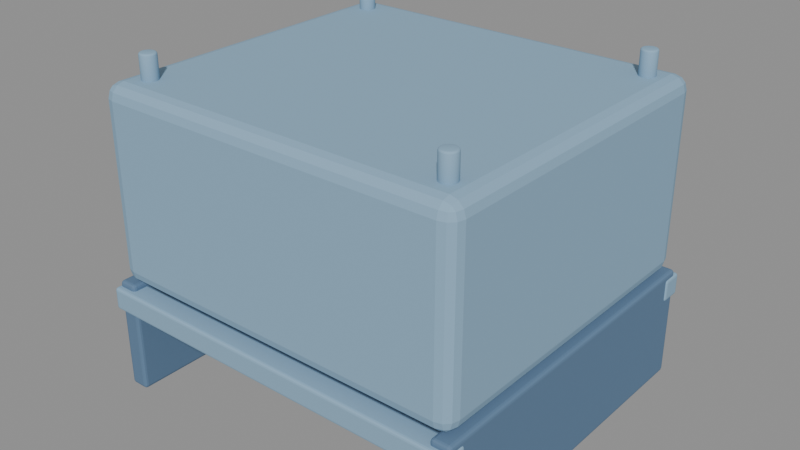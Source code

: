 # Source: vent_socket.blend  (saved by Blender 5.1.30; exported with 4.5.12 LTS)
import bpy
from mathutils import Matrix  # noqa: F401  (used for matrix-valued properties, if any)

bpy.ops.wm.read_factory_settings(use_empty=True)
scene = bpy.context.scene
scene.name = 'Scene'

# ---- materials (node trees are filled in below, after node groups)
mat_steel = bpy.data.materials.new('steel')
mat_steel.diffuse_color = (0.2623, 0.4233, 0.5711, 1.0)
mat_ink = bpy.data.materials.new('ink')
mat_ink.diffuse_color = (0.02956, 0.02315, 0.04667, 1.0)
mat_steel_dark = bpy.data.materials.new('steel_dark')
mat_steel_dark.diffuse_color = (0.117, 0.2016, 0.3185, 1.0)

# ---- material node trees
mat_steel.use_nodes = True; mat_steel.node_tree.nodes.clear()
_N = mat_steel.node_tree.nodes; _L = mat_steel.node_tree.links
n0 = _N.new('ShaderNodeBsdfPrincipled'); n0.name = 'Principled BSDF'; n0.location = (-200, 100)
n0.inputs[0].default_value = (0.2623, 0.4233, 0.5711, 1.0)
n0.inputs[2].default_value = 0.8
n0.inputs[13].default_value = 0.25
n1 = _N.new('ShaderNodeOutputMaterial'); n1.name = 'Material Output'; n1.location = (200, 100)
_L.new(n0.outputs[0], n1.inputs[0])
n1.is_active_output = True
mat_ink.use_nodes = True; mat_ink.node_tree.nodes.clear()
_N = mat_ink.node_tree.nodes; _L = mat_ink.node_tree.links
n0 = _N.new('ShaderNodeBsdfPrincipled'); n0.name = 'Principled BSDF'; n0.location = (-200, 100)
n0.inputs[0].default_value = (0.02956, 0.02315, 0.04667, 1.0)
n0.inputs[2].default_value = 0.77
n0.inputs[13].default_value = 0.25
n1 = _N.new('ShaderNodeOutputMaterial'); n1.name = 'Material Output'; n1.location = (200, 100)
_L.new(n0.outputs[0], n1.inputs[0])
n1.is_active_output = True
mat_steel_dark.use_nodes = True; mat_steel_dark.node_tree.nodes.clear()
_N = mat_steel_dark.node_tree.nodes; _L = mat_steel_dark.node_tree.links
n0 = _N.new('ShaderNodeBsdfPrincipled'); n0.name = 'Principled BSDF'; n0.location = (-200, 100)
n0.inputs[0].default_value = (0.117, 0.2016, 0.3185, 1.0)
n0.inputs[2].default_value = 0.8
n0.inputs[13].default_value = 0.25
n1 = _N.new('ShaderNodeOutputMaterial'); n1.name = 'Material Output'; n1.location = (200, 100)
_L.new(n0.outputs[0], n1.inputs[0])
n1.is_active_output = True

# ---- meshes
me_upper_box = bpy.data.meshes.new('Upper_box')
me_upper_box.from_pydata([(-0.33, -0.3, -0.17), (-0.33, -0.3, 0.17), (-0.33, 0.3, -0.17), (-0.33, 0.3, 0.17), (0.33, -0.3, -0.17), (0.33, -0.3, 0.17), (0.33, 0.3, -0.17), (0.33, 0.3, 0.17)], [], [(0, 1, 3, 2), (2, 3, 7, 6), (6, 7, 5, 4), (4, 5, 1, 0), (2, 6, 4, 0), (7, 3, 1, 5)])
me_upper_box.materials.append(mat_steel)
me_upper_box.update()
me_dark_open_socket = bpy.data.meshes.new('Dark_open_socket')
me_dark_open_socket.from_pydata([(-0.29, -0.255, -0.0125), (-0.29, -0.255, 0.0125), (-0.29, 0.255, -0.0125), (-0.29, 0.255, 0.0125), (0.29, -0.255, -0.0125), (0.29, -0.255, 0.0125), (0.29, 0.255, -0.0125), (0.29, 0.255, 0.0125)], [], [(0, 1, 3, 2), (2, 3, 7, 6), (6, 7, 5, 4), (4, 5, 1, 0), (2, 6, 4, 0), (7, 3, 1, 5)])
me_dark_open_socket.materials.append(mat_ink)
me_dark_open_socket.update()
me_filter_slide_rail = bpy.data.meshes.new('Filter_slide_rail')
me_filter_slide_rail.from_pydata([(-0.0175, -0.305, -0.1), (-0.0175, -0.305, 0.1), (-0.0175, 0.305, -0.1), (-0.0175, 0.305, 0.1), (0.0175, -0.305, -0.1), (0.0175, -0.305, 0.1), (0.0175, 0.305, -0.1), (0.0175, 0.305, 0.1)], [], [(0, 1, 3, 2), (2, 3, 7, 6), (6, 7, 5, 4), (4, 5, 1, 0), (2, 6, 4, 0), (7, 3, 1, 5)])
me_filter_slide_rail.materials.append(mat_steel_dark)
me_filter_slide_rail.update()
me_filter_slide_rail_001 = bpy.data.meshes.new('Filter_slide_rail.001')
me_filter_slide_rail_001.from_pydata([(-0.0175, -0.305, -0.1), (-0.0175, -0.305, 0.1), (-0.0175, 0.305, -0.1), (-0.0175, 0.305, 0.1), (0.0175, -0.305, -0.1), (0.0175, -0.305, 0.1), (0.0175, 0.305, -0.1), (0.0175, 0.305, 0.1)], [], [(0, 1, 3, 2), (2, 3, 7, 6), (6, 7, 5, 4), (4, 5, 1, 0), (2, 6, 4, 0), (7, 3, 1, 5)])
me_filter_slide_rail_001.materials.append(mat_steel_dark)
me_filter_slide_rail_001.update()
me_grille_frame = bpy.data.meshes.new('Grille_frame')
me_grille_frame.from_pydata([(-0.34, -0.02, -0.02), (-0.34, -0.02, 0.02), (-0.34, 0.02, -0.02), (-0.34, 0.02, 0.02), (0.34, -0.02, -0.02), (0.34, -0.02, 0.02), (0.34, 0.02, -0.02), (0.34, 0.02, 0.02)], [], [(0, 1, 3, 2), (2, 3, 7, 6), (6, 7, 5, 4), (4, 5, 1, 0), (2, 6, 4, 0), (7, 3, 1, 5)])
me_grille_frame.materials.append(mat_steel)
me_grille_frame.update()
me_grille_frame_001 = bpy.data.meshes.new('Grille_frame.001')
me_grille_frame_001.from_pydata([(-0.34, -0.02, -0.02), (-0.34, -0.02, 0.02), (-0.34, 0.02, -0.02), (-0.34, 0.02, 0.02), (0.34, -0.02, -0.02), (0.34, -0.02, 0.02), (0.34, 0.02, -0.02), (0.34, 0.02, 0.02)], [], [(0, 1, 3, 2), (2, 3, 7, 6), (6, 7, 5, 4), (4, 5, 1, 0), (2, 6, 4, 0), (7, 3, 1, 5)])
me_grille_frame_001.materials.append(mat_steel)
me_grille_frame_001.update()
me_grille_louvre = bpy.data.meshes.new('Grille_louvre')
me_grille_louvre.from_pydata([(-0.285, -0.0175, -0.011), (-0.285, -0.0175, 0.011), (-0.285, 0.0175, -0.011), (-0.285, 0.0175, 0.011), (0.285, -0.0175, -0.011), (0.285, -0.0175, 0.011), (0.285, 0.0175, -0.011), (0.285, 0.0175, 0.011)], [], [(0, 1, 3, 2), (2, 3, 7, 6), (6, 7, 5, 4), (4, 5, 1, 0), (2, 6, 4, 0), (7, 3, 1, 5)])
me_grille_louvre.materials.append(mat_steel_dark)
me_grille_louvre.update()
me_grille_louvre_001 = bpy.data.meshes.new('Grille_louvre.001')
me_grille_louvre_001.from_pydata([(-0.285, -0.0175, -0.011), (-0.285, -0.0175, 0.011), (-0.285, 0.0175, -0.011), (-0.285, 0.0175, 0.011), (0.285, -0.0175, -0.011), (0.285, -0.0175, 0.011), (0.285, 0.0175, -0.011), (0.285, 0.0175, 0.011)], [], [(0, 1, 3, 2), (2, 3, 7, 6), (6, 7, 5, 4), (4, 5, 1, 0), (2, 6, 4, 0), (7, 3, 1, 5)])
me_grille_louvre_001.materials.append(mat_steel_dark)
me_grille_louvre_001.update()
me_grille_louvre_002 = bpy.data.meshes.new('Grille_louvre.002')
me_grille_louvre_002.from_pydata([(-0.285, -0.0175, -0.011), (-0.285, -0.0175, 0.011), (-0.285, 0.0175, -0.011), (-0.285, 0.0175, 0.011), (0.285, -0.0175, -0.011), (0.285, -0.0175, 0.011), (0.285, 0.0175, -0.011), (0.285, 0.0175, 0.011)], [], [(0, 1, 3, 2), (2, 3, 7, 6), (6, 7, 5, 4), (4, 5, 1, 0), (2, 6, 4, 0), (7, 3, 1, 5)])
me_grille_louvre_002.materials.append(mat_steel_dark)
me_grille_louvre_002.update()
me_grille_louvre_003 = bpy.data.meshes.new('Grille_louvre.003')
me_grille_louvre_003.from_pydata([(-0.285, -0.0175, -0.011), (-0.285, -0.0175, 0.011), (-0.285, 0.0175, -0.011), (-0.285, 0.0175, 0.011), (0.285, -0.0175, -0.011), (0.285, -0.0175, 0.011), (0.285, 0.0175, -0.011), (0.285, 0.0175, 0.011)], [], [(0, 1, 3, 2), (2, 3, 7, 6), (6, 7, 5, 4), (4, 5, 1, 0), (2, 6, 4, 0), (7, 3, 1, 5)])
me_grille_louvre_003.materials.append(mat_steel_dark)
me_grille_louvre_003.update()
me_grille_louvre_004 = bpy.data.meshes.new('Grille_louvre.004')
me_grille_louvre_004.from_pydata([(-0.285, -0.0175, -0.011), (-0.285, -0.0175, 0.011), (-0.285, 0.0175, -0.011), (-0.285, 0.0175, 0.011), (0.285, -0.0175, -0.011), (0.285, -0.0175, 0.011), (0.285, 0.0175, -0.011), (0.285, 0.0175, 0.011)], [], [(0, 1, 3, 2), (2, 3, 7, 6), (6, 7, 5, 4), (4, 5, 1, 0), (2, 6, 4, 0), (7, 3, 1, 5)])
me_grille_louvre_004.materials.append(mat_steel_dark)
me_grille_louvre_004.update()
me_grille_louvre_005 = bpy.data.meshes.new('Grille_louvre.005')
me_grille_louvre_005.from_pydata([(-0.285, -0.0175, -0.011), (-0.285, -0.0175, 0.011), (-0.285, 0.0175, -0.011), (-0.285, 0.0175, 0.011), (0.285, -0.0175, -0.011), (0.285, -0.0175, 0.011), (0.285, 0.0175, -0.011), (0.285, 0.0175, 0.011)], [], [(0, 1, 3, 2), (2, 3, 7, 6), (6, 7, 5, 4), (4, 5, 1, 0), (2, 6, 4, 0), (7, 3, 1, 5)])
me_grille_louvre_005.materials.append(mat_steel_dark)
me_grille_louvre_005.update()
me_grille_louvre_006 = bpy.data.meshes.new('Grille_louvre.006')
me_grille_louvre_006.from_pydata([(-0.285, -0.0175, -0.011), (-0.285, -0.0175, 0.011), (-0.285, 0.0175, -0.011), (-0.285, 0.0175, 0.011), (0.285, -0.0175, -0.011), (0.285, -0.0175, 0.011), (0.285, 0.0175, -0.011), (0.285, 0.0175, 0.011)], [], [(0, 1, 3, 2), (2, 3, 7, 6), (6, 7, 5, 4), (4, 5, 1, 0), (2, 6, 4, 0), (7, 3, 1, 5)])
me_grille_louvre_006.materials.append(mat_steel_dark)
me_grille_louvre_006.update()
me_grille_louvre_007 = bpy.data.meshes.new('Grille_louvre.007')
me_grille_louvre_007.from_pydata([(-0.285, -0.0175, -0.011), (-0.285, -0.0175, 0.011), (-0.285, 0.0175, -0.011), (-0.285, 0.0175, 0.011), (0.285, -0.0175, -0.011), (0.285, -0.0175, 0.011), (0.285, 0.0175, -0.011), (0.285, 0.0175, 0.011)], [], [(0, 1, 3, 2), (2, 3, 7, 6), (6, 7, 5, 4), (4, 5, 1, 0), (2, 6, 4, 0), (7, 3, 1, 5)])
me_grille_louvre_007.materials.append(mat_steel_dark)
me_grille_louvre_007.update()
me_grille_louvre_008 = bpy.data.meshes.new('Grille_louvre.008')
me_grille_louvre_008.from_pydata([(-0.285, -0.0175, -0.011), (-0.285, -0.0175, 0.011), (-0.285, 0.0175, -0.011), (-0.285, 0.0175, 0.011), (0.285, -0.0175, -0.011), (0.285, -0.0175, 0.011), (0.285, 0.0175, -0.011), (0.285, 0.0175, 0.011)], [], [(0, 1, 3, 2), (2, 3, 7, 6), (6, 7, 5, 4), (4, 5, 1, 0), (2, 6, 4, 0), (7, 3, 1, 5)])
me_grille_louvre_008.materials.append(mat_steel_dark)
me_grille_louvre_008.update()
me_grille_louvre_009 = bpy.data.meshes.new('Grille_louvre.009')
me_grille_louvre_009.from_pydata([(-0.285, -0.0175, -0.011), (-0.285, -0.0175, 0.011), (-0.285, 0.0175, -0.011), (-0.285, 0.0175, 0.011), (0.285, -0.0175, -0.011), (0.285, -0.0175, 0.011), (0.285, 0.0175, -0.011), (0.285, 0.0175, 0.011)], [], [(0, 1, 3, 2), (2, 3, 7, 6), (6, 7, 5, 4), (4, 5, 1, 0), (2, 6, 4, 0), (7, 3, 1, 5)])
me_grille_louvre_009.materials.append(mat_steel_dark)
me_grille_louvre_009.update()
me_ceiling_bolt = bpy.data.meshes.new('Ceiling_bolt')
me_ceiling_bolt.from_pydata([(0.0, 0.014, -0.0225), (0.0, 0.014, 0.0225), (0.004326, 0.01331, -0.0225), (0.004326, 0.01331, 0.0225), (0.008229, 0.01133, -0.0225), (0.008229, 0.01133, 0.0225), (0.01133, 0.008229, -0.0225), (0.01133, 0.008229, 0.0225), (0.01331, 0.004326, -0.0225), (0.01331, 0.004326, 0.0225), (0.014, 0.0, -0.0225), (0.014, 0.0, 0.0225), (0.01331, -0.004326, -0.0225), (0.01331, -0.004326, 0.0225), (0.01133, -0.008229, -0.0225), (0.01133, -0.008229, 0.0225), (0.008229, -0.01133, -0.0225), (0.008229, -0.01133, 0.0225), (0.004326, -0.01331, -0.0225), (0.004326, -0.01331, 0.0225), (0.0, -0.014, -0.0225), (0.0, -0.014, 0.0225), (-0.004326, -0.01331, -0.0225), (-0.004326, -0.01331, 0.0225), (-0.008229, -0.01133, -0.0225), (-0.008229, -0.01133, 0.0225), (-0.01133, -0.008229, -0.0225), (-0.01133, -0.008229, 0.0225), (-0.01331, -0.004326, -0.0225), (-0.01331, -0.004326, 0.0225), (-0.014, 0.0, -0.0225), (-0.014, 0.0, 0.0225), (-0.01331, 0.004326, -0.0225), (-0.01331, 0.004326, 0.0225), (-0.01133, 0.008229, -0.0225), (-0.01133, 0.008229, 0.0225), (-0.008229, 0.01133, -0.0225), (-0.008229, 0.01133, 0.0225), (-0.004326, 0.01331, -0.0225), (-0.004326, 0.01331, 0.0225)], [], [(0, 1, 3, 2), (2, 3, 5, 4), (4, 5, 7, 6), (6, 7, 9, 8), (8, 9, 11, 10), (10, 11, 13, 12), (12, 13, 15, 14), (14, 15, 17, 16), (16, 17, 19, 18), (18, 19, 21, 20), (20, 21, 23, 22), (22, 23, 25, 24), (24, 25, 27, 26), (26, 27, 29, 28), (28, 29, 31, 30), (30, 31, 33, 32), (32, 33, 35, 34), (34, 35, 37, 36), (3, 1, 39, 37, 35, 33, 31, 29, 27, 25, 23, 21, 19, 17, 15, 13, 11, 9, 7, 5), (36, 37, 39, 38), (38, 39, 1, 0), (0, 2, 4, 6, 8, 10, 12, 14, 16, 18, 20, 22, 24, 26, 28, 30, 32, 34, 36, 38)])
me_ceiling_bolt.polygons.foreach_set('use_smooth', [True] * 22)
me_ceiling_bolt.materials.append(mat_steel)
me_ceiling_bolt.update()
me_ceiling_bolt_001 = bpy.data.meshes.new('Ceiling_bolt.001')
me_ceiling_bolt_001.from_pydata([(0.0, 0.014, -0.0225), (0.0, 0.014, 0.0225), (0.004326, 0.01331, -0.0225), (0.004326, 0.01331, 0.0225), (0.008229, 0.01133, -0.0225), (0.008229, 0.01133, 0.0225), (0.01133, 0.008229, -0.0225), (0.01133, 0.008229, 0.0225), (0.01331, 0.004326, -0.0225), (0.01331, 0.004326, 0.0225), (0.014, 0.0, -0.0225), (0.014, 0.0, 0.0225), (0.01331, -0.004326, -0.0225), (0.01331, -0.004326, 0.0225), (0.01133, -0.008229, -0.0225), (0.01133, -0.008229, 0.0225), (0.008229, -0.01133, -0.0225), (0.008229, -0.01133, 0.0225), (0.004326, -0.01331, -0.0225), (0.004326, -0.01331, 0.0225), (0.0, -0.014, -0.0225), (0.0, -0.014, 0.0225), (-0.004326, -0.01331, -0.0225), (-0.004326, -0.01331, 0.0225), (-0.008229, -0.01133, -0.0225), (-0.008229, -0.01133, 0.0225), (-0.01133, -0.008229, -0.0225), (-0.01133, -0.008229, 0.0225), (-0.01331, -0.004326, -0.0225), (-0.01331, -0.004326, 0.0225), (-0.014, 0.0, -0.0225), (-0.014, 0.0, 0.0225), (-0.01331, 0.004326, -0.0225), (-0.01331, 0.004326, 0.0225), (-0.01133, 0.008229, -0.0225), (-0.01133, 0.008229, 0.0225), (-0.008229, 0.01133, -0.0225), (-0.008229, 0.01133, 0.0225), (-0.004326, 0.01331, -0.0225), (-0.004326, 0.01331, 0.0225)], [], [(0, 1, 3, 2), (2, 3, 5, 4), (4, 5, 7, 6), (6, 7, 9, 8), (8, 9, 11, 10), (10, 11, 13, 12), (12, 13, 15, 14), (14, 15, 17, 16), (16, 17, 19, 18), (18, 19, 21, 20), (20, 21, 23, 22), (22, 23, 25, 24), (24, 25, 27, 26), (26, 27, 29, 28), (28, 29, 31, 30), (30, 31, 33, 32), (32, 33, 35, 34), (34, 35, 37, 36), (3, 1, 39, 37, 35, 33, 31, 29, 27, 25, 23, 21, 19, 17, 15, 13, 11, 9, 7, 5), (36, 37, 39, 38), (38, 39, 1, 0), (0, 2, 4, 6, 8, 10, 12, 14, 16, 18, 20, 22, 24, 26, 28, 30, 32, 34, 36, 38)])
me_ceiling_bolt_001.polygons.foreach_set('use_smooth', [True] * 22)
me_ceiling_bolt_001.materials.append(mat_steel)
me_ceiling_bolt_001.update()
me_ceiling_bolt_002 = bpy.data.meshes.new('Ceiling_bolt.002')
me_ceiling_bolt_002.from_pydata([(0.0, 0.014, -0.0225), (0.0, 0.014, 0.0225), (0.004326, 0.01331, -0.0225), (0.004326, 0.01331, 0.0225), (0.008229, 0.01133, -0.0225), (0.008229, 0.01133, 0.0225), (0.01133, 0.008229, -0.0225), (0.01133, 0.008229, 0.0225), (0.01331, 0.004326, -0.0225), (0.01331, 0.004326, 0.0225), (0.014, 0.0, -0.0225), (0.014, 0.0, 0.0225), (0.01331, -0.004326, -0.0225), (0.01331, -0.004326, 0.0225), (0.01133, -0.008229, -0.0225), (0.01133, -0.008229, 0.0225), (0.008229, -0.01133, -0.0225), (0.008229, -0.01133, 0.0225), (0.004326, -0.01331, -0.0225), (0.004326, -0.01331, 0.0225), (0.0, -0.014, -0.0225), (0.0, -0.014, 0.0225), (-0.004326, -0.01331, -0.0225), (-0.004326, -0.01331, 0.0225), (-0.008229, -0.01133, -0.0225), (-0.008229, -0.01133, 0.0225), (-0.01133, -0.008229, -0.0225), (-0.01133, -0.008229, 0.0225), (-0.01331, -0.004326, -0.0225), (-0.01331, -0.004326, 0.0225), (-0.014, 0.0, -0.0225), (-0.014, 0.0, 0.0225), (-0.01331, 0.004326, -0.0225), (-0.01331, 0.004326, 0.0225), (-0.01133, 0.008229, -0.0225), (-0.01133, 0.008229, 0.0225), (-0.008229, 0.01133, -0.0225), (-0.008229, 0.01133, 0.0225), (-0.004326, 0.01331, -0.0225), (-0.004326, 0.01331, 0.0225)], [], [(0, 1, 3, 2), (2, 3, 5, 4), (4, 5, 7, 6), (6, 7, 9, 8), (8, 9, 11, 10), (10, 11, 13, 12), (12, 13, 15, 14), (14, 15, 17, 16), (16, 17, 19, 18), (18, 19, 21, 20), (20, 21, 23, 22), (22, 23, 25, 24), (24, 25, 27, 26), (26, 27, 29, 28), (28, 29, 31, 30), (30, 31, 33, 32), (32, 33, 35, 34), (34, 35, 37, 36), (3, 1, 39, 37, 35, 33, 31, 29, 27, 25, 23, 21, 19, 17, 15, 13, 11, 9, 7, 5), (36, 37, 39, 38), (38, 39, 1, 0), (0, 2, 4, 6, 8, 10, 12, 14, 16, 18, 20, 22, 24, 26, 28, 30, 32, 34, 36, 38)])
me_ceiling_bolt_002.polygons.foreach_set('use_smooth', [True] * 22)
me_ceiling_bolt_002.materials.append(mat_steel)
me_ceiling_bolt_002.update()
me_ceiling_bolt_003 = bpy.data.meshes.new('Ceiling_bolt.003')
me_ceiling_bolt_003.from_pydata([(0.0, 0.014, -0.0225), (0.0, 0.014, 0.0225), (0.004326, 0.01331, -0.0225), (0.004326, 0.01331, 0.0225), (0.008229, 0.01133, -0.0225), (0.008229, 0.01133, 0.0225), (0.01133, 0.008229, -0.0225), (0.01133, 0.008229, 0.0225), (0.01331, 0.004326, -0.0225), (0.01331, 0.004326, 0.0225), (0.014, 0.0, -0.0225), (0.014, 0.0, 0.0225), (0.01331, -0.004326, -0.0225), (0.01331, -0.004326, 0.0225), (0.01133, -0.008229, -0.0225), (0.01133, -0.008229, 0.0225), (0.008229, -0.01133, -0.0225), (0.008229, -0.01133, 0.0225), (0.004326, -0.01331, -0.0225), (0.004326, -0.01331, 0.0225), (0.0, -0.014, -0.0225), (0.0, -0.014, 0.0225), (-0.004326, -0.01331, -0.0225), (-0.004326, -0.01331, 0.0225), (-0.008229, -0.01133, -0.0225), (-0.008229, -0.01133, 0.0225), (-0.01133, -0.008229, -0.0225), (-0.01133, -0.008229, 0.0225), (-0.01331, -0.004326, -0.0225), (-0.01331, -0.004326, 0.0225), (-0.014, 0.0, -0.0225), (-0.014, 0.0, 0.0225), (-0.01331, 0.004326, -0.0225), (-0.01331, 0.004326, 0.0225), (-0.01133, 0.008229, -0.0225), (-0.01133, 0.008229, 0.0225), (-0.008229, 0.01133, -0.0225), (-0.008229, 0.01133, 0.0225), (-0.004326, 0.01331, -0.0225), (-0.004326, 0.01331, 0.0225)], [], [(0, 1, 3, 2), (2, 3, 5, 4), (4, 5, 7, 6), (6, 7, 9, 8), (8, 9, 11, 10), (10, 11, 13, 12), (12, 13, 15, 14), (14, 15, 17, 16), (16, 17, 19, 18), (18, 19, 21, 20), (20, 21, 23, 22), (22, 23, 25, 24), (24, 25, 27, 26), (26, 27, 29, 28), (28, 29, 31, 30), (30, 31, 33, 32), (32, 33, 35, 34), (34, 35, 37, 36), (3, 1, 39, 37, 35, 33, 31, 29, 27, 25, 23, 21, 19, 17, 15, 13, 11, 9, 7, 5), (36, 37, 39, 38), (38, 39, 1, 0), (0, 2, 4, 6, 8, 10, 12, 14, 16, 18, 20, 22, 24, 26, 28, 30, 32, 34, 36, 38)])
me_ceiling_bolt_003.polygons.foreach_set('use_smooth', [True] * 22)
me_ceiling_bolt_003.materials.append(mat_steel)
me_ceiling_bolt_003.update()

# ---- objects
ob_ventsocket = bpy.data.objects.new('VentSocket', None)
ob_upper_box = bpy.data.objects.new('Upper_box', me_upper_box)
ob_dark_open_socket = bpy.data.objects.new('Dark_open_socket', me_dark_open_socket)
ob_filter_slide_rail = bpy.data.objects.new('Filter_slide_rail', me_filter_slide_rail)
ob_filter_slide_rail_001 = bpy.data.objects.new('Filter_slide_rail.001', me_filter_slide_rail_001)
ob_grille_frame = bpy.data.objects.new('Grille_frame', me_grille_frame)
ob_grille_frame_001 = bpy.data.objects.new('Grille_frame.001', me_grille_frame_001)
ob_grille_louvre = bpy.data.objects.new('Grille_louvre', me_grille_louvre)
ob_grille_louvre_001 = bpy.data.objects.new('Grille_louvre.001', me_grille_louvre_001)
ob_grille_louvre_002 = bpy.data.objects.new('Grille_louvre.002', me_grille_louvre_002)
ob_grille_louvre_003 = bpy.data.objects.new('Grille_louvre.003', me_grille_louvre_003)
ob_grille_louvre_004 = bpy.data.objects.new('Grille_louvre.004', me_grille_louvre_004)
ob_grille_louvre_005 = bpy.data.objects.new('Grille_louvre.005', me_grille_louvre_005)
ob_grille_louvre_006 = bpy.data.objects.new('Grille_louvre.006', me_grille_louvre_006)
ob_grille_louvre_007 = bpy.data.objects.new('Grille_louvre.007', me_grille_louvre_007)
ob_grille_louvre_008 = bpy.data.objects.new('Grille_louvre.008', me_grille_louvre_008)
ob_grille_louvre_009 = bpy.data.objects.new('Grille_louvre.009', me_grille_louvre_009)
ob_ceiling_bolt = bpy.data.objects.new('Ceiling_bolt', me_ceiling_bolt)
ob_ceiling_bolt_001 = bpy.data.objects.new('Ceiling_bolt.001', me_ceiling_bolt_001)
ob_ceiling_bolt_002 = bpy.data.objects.new('Ceiling_bolt.002', me_ceiling_bolt_002)
ob_ceiling_bolt_003 = bpy.data.objects.new('Ceiling_bolt.003', me_ceiling_bolt_003)

# ---- transforms, parenting, visibility, modifiers, constraints
ob_ventsocket.location = (0.0, 0.0, 0.0)
ob_ventsocket.empty_display_size = 0.05
ob_upper_box.parent = ob_ventsocket
ob_upper_box.location = (0.0, 0.0, 0.17)
_m = ob_upper_box.modifiers.new('Bevel', 'BEVEL')
_m.width = 0.025
_m.width_pct = 0.025
_m.segments = 3
_m.angle_limit = 0.6109
ob_dark_open_socket.parent = ob_ventsocket
ob_dark_open_socket.location = (0.0, 0.0, -0.015)
_m = ob_dark_open_socket.modifiers.new('Bevel', 'BEVEL')
_m.width = 0.009
_m.width_pct = 0.009
_m.segments = 3
_m.angle_limit = 0.6109
ob_filter_slide_rail.parent = ob_ventsocket
ob_filter_slide_rail.location = (-0.32, 0.0, -0.1)
_m = ob_filter_slide_rail.modifiers.new('Bevel', 'BEVEL')
_m.width = 0.006
_m.width_pct = 0.006
_m.segments = 3
_m.angle_limit = 0.6109
ob_filter_slide_rail_001.parent = ob_ventsocket
ob_filter_slide_rail_001.location = (0.32, 0.0, -0.1)
_m = ob_filter_slide_rail_001.modifiers.new('Bevel', 'BEVEL')
_m.width = 0.006
_m.width_pct = 0.006
_m.segments = 3
_m.angle_limit = 0.6109
ob_grille_frame.parent = ob_ventsocket
ob_grille_frame.location = (0.0, 0.295, -0.03)
_m = ob_grille_frame.modifiers.new('Bevel', 'BEVEL')
_m.width = 0.005
_m.width_pct = 0.005
_m.segments = 3
_m.angle_limit = 0.6109
ob_grille_frame_001.parent = ob_ventsocket
ob_grille_frame_001.location = (0.0, -0.295, -0.03)
_m = ob_grille_frame_001.modifiers.new('Bevel', 'BEVEL')
_m.width = 0.005
_m.width_pct = 0.005
_m.segments = 3
_m.angle_limit = 0.6109
ob_grille_louvre.parent = ob_ventsocket
ob_grille_louvre.location = (0.0, 0.24, -0.025)
_m = ob_grille_louvre.modifiers.new('Bevel', 'BEVEL')
_m.width = 0.004
_m.width_pct = 0.004
_m.segments = 3
_m.angle_limit = 0.6109
ob_grille_louvre_001.parent = ob_ventsocket
ob_grille_louvre_001.location = (0.0, 0.187, -0.025)
_m = ob_grille_louvre_001.modifiers.new('Bevel', 'BEVEL')
_m.width = 0.004
_m.width_pct = 0.004
_m.segments = 3
_m.angle_limit = 0.6109
ob_grille_louvre_002.parent = ob_ventsocket
ob_grille_louvre_002.location = (0.0, 0.134, -0.025)
_m = ob_grille_louvre_002.modifiers.new('Bevel', 'BEVEL')
_m.width = 0.004
_m.width_pct = 0.004
_m.segments = 3
_m.angle_limit = 0.6109
ob_grille_louvre_003.parent = ob_ventsocket
ob_grille_louvre_003.location = (0.0, 0.081, -0.025)
_m = ob_grille_louvre_003.modifiers.new('Bevel', 'BEVEL')
_m.width = 0.004
_m.width_pct = 0.004
_m.segments = 3
_m.angle_limit = 0.6109
ob_grille_louvre_004.parent = ob_ventsocket
ob_grille_louvre_004.location = (0.0, 0.028, -0.025)
_m = ob_grille_louvre_004.modifiers.new('Bevel', 'BEVEL')
_m.width = 0.004
_m.width_pct = 0.004
_m.segments = 3
_m.angle_limit = 0.6109
ob_grille_louvre_005.parent = ob_ventsocket
ob_grille_louvre_005.location = (0.0, -0.025, -0.025)
_m = ob_grille_louvre_005.modifiers.new('Bevel', 'BEVEL')
_m.width = 0.004
_m.width_pct = 0.004
_m.segments = 3
_m.angle_limit = 0.6109
ob_grille_louvre_006.parent = ob_ventsocket
ob_grille_louvre_006.location = (0.0, -0.078, -0.025)
_m = ob_grille_louvre_006.modifiers.new('Bevel', 'BEVEL')
_m.width = 0.004
_m.width_pct = 0.004
_m.segments = 3
_m.angle_limit = 0.6109
ob_grille_louvre_007.parent = ob_ventsocket
ob_grille_louvre_007.location = (0.0, -0.131, -0.025)
_m = ob_grille_louvre_007.modifiers.new('Bevel', 'BEVEL')
_m.width = 0.004
_m.width_pct = 0.004
_m.segments = 3
_m.angle_limit = 0.6109
ob_grille_louvre_008.parent = ob_ventsocket
ob_grille_louvre_008.location = (0.0, -0.184, -0.025)
_m = ob_grille_louvre_008.modifiers.new('Bevel', 'BEVEL')
_m.width = 0.004
_m.width_pct = 0.004
_m.segments = 3
_m.angle_limit = 0.6109
ob_grille_louvre_009.parent = ob_ventsocket
ob_grille_louvre_009.location = (0.0, -0.237, -0.025)
_m = ob_grille_louvre_009.modifiers.new('Bevel', 'BEVEL')
_m.width = 0.004
_m.width_pct = 0.004
_m.segments = 3
_m.angle_limit = 0.6109
ob_ceiling_bolt.parent = ob_ventsocket
ob_ceiling_bolt.location = (-0.28, 0.245, 0.36)
_m = ob_ceiling_bolt.modifiers.new('Bevel', 'BEVEL')
_m.width = 0.003
_m.width_pct = 0.003
_m.segments = 3
_m.angle_limit = 0.6109
ob_ceiling_bolt_001.parent = ob_ventsocket
ob_ceiling_bolt_001.location = (-0.28, -0.245, 0.36)
_m = ob_ceiling_bolt_001.modifiers.new('Bevel', 'BEVEL')
_m.width = 0.003
_m.width_pct = 0.003
_m.segments = 3
_m.angle_limit = 0.6109
ob_ceiling_bolt_002.parent = ob_ventsocket
ob_ceiling_bolt_002.location = (0.28, 0.245, 0.36)
_m = ob_ceiling_bolt_002.modifiers.new('Bevel', 'BEVEL')
_m.width = 0.003
_m.width_pct = 0.003
_m.segments = 3
_m.angle_limit = 0.6109
ob_ceiling_bolt_003.parent = ob_ventsocket
ob_ceiling_bolt_003.location = (0.28, -0.245, 0.36)
_m = ob_ceiling_bolt_003.modifiers.new('Bevel', 'BEVEL')
_m.width = 0.003
_m.width_pct = 0.003
_m.segments = 3
_m.angle_limit = 0.6109

# ---- collection membership
scene.collection.objects.link(ob_ventsocket)
scene.collection.objects.link(ob_upper_box)
scene.collection.objects.link(ob_dark_open_socket)
scene.collection.objects.link(ob_filter_slide_rail)
scene.collection.objects.link(ob_filter_slide_rail_001)
scene.collection.objects.link(ob_grille_frame)
scene.collection.objects.link(ob_grille_frame_001)
scene.collection.objects.link(ob_grille_louvre)
scene.collection.objects.link(ob_grille_louvre_001)
scene.collection.objects.link(ob_grille_louvre_002)
scene.collection.objects.link(ob_grille_louvre_003)
scene.collection.objects.link(ob_grille_louvre_004)
scene.collection.objects.link(ob_grille_louvre_005)
scene.collection.objects.link(ob_grille_louvre_006)
scene.collection.objects.link(ob_grille_louvre_007)
scene.collection.objects.link(ob_grille_louvre_008)
scene.collection.objects.link(ob_grille_louvre_009)
scene.collection.objects.link(ob_ceiling_bolt)
scene.collection.objects.link(ob_ceiling_bolt_001)
scene.collection.objects.link(ob_ceiling_bolt_002)
scene.collection.objects.link(ob_ceiling_bolt_003)

# ---- scene / render settings (as saved in the file)
scene.frame_start = 1; scene.frame_end = 250; scene.frame_set(1)
scene.render.engine = 'BLENDER_EEVEE_NEXT'
scene.render.bake_bias = 0.0
scene.render.bake_samples = 0
scene.cycles.sampling_pattern = 'TABULATED_SOBOL'
scene.eevee.use_volume_custom_range = False
bpy.context.view_layer.update()

# ---- added for rendering (the .blend has no active camera and no usable light): camera, sun + grey world if the file has none
cam_auto = bpy.data.cameras.new('AutoCamera')
cam_auto.lens = 50.0
cam_auto.sensor_width = 36.0
cam_auto.clip_end = 1000.0
ob_auto_camera = bpy.data.objects.new('AutoCamera', cam_auto)
scene.collection.objects.link(ob_auto_camera)
ob_auto_camera.location = (1.01294, -1.21553, 0.901605)
ob_auto_camera.rotation_euler = (1.09748, -7.21219e-08, 0.694738)
scene.camera = ob_auto_camera
light_auto_sun = bpy.data.lights.new('AutoSun', 'SUN')
light_auto_sun.energy = 3.0
light_auto_sun.angle = 0.0523599
ob_auto_sun = bpy.data.objects.new('AutoSun', light_auto_sun)
scene.collection.objects.link(ob_auto_sun)
ob_auto_sun.rotation_euler = (0.872665, 0.174533, 0.523599)
if scene.world is None:
    world_auto = bpy.data.worlds.new('AutoWorld')
    world_auto.color = (0.3, 0.3, 0.3)
    scene.world = world_auto
bpy.context.view_layer.update()
